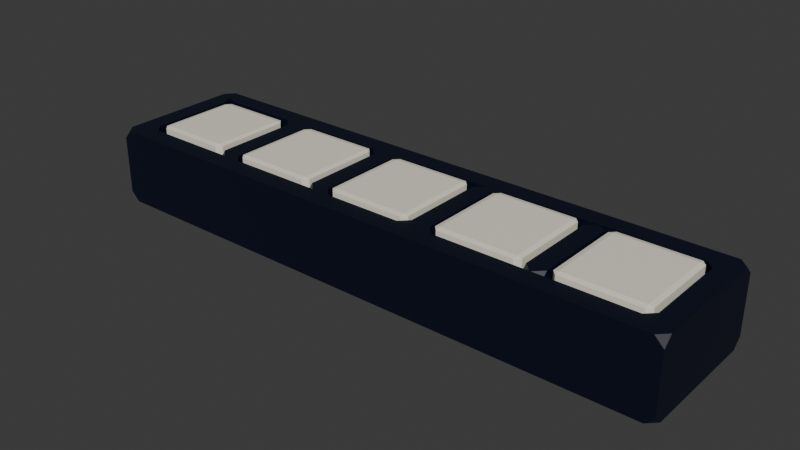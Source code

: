 # Source: Base.blend  (saved by Blender 4.1.23; exported with 4.5.12 LTS)
import bpy
from mathutils import Matrix  # noqa: F401  (used for matrix-valued properties, if any)

bpy.ops.wm.read_factory_settings(use_empty=True)
scene = bpy.context.scene
scene.name = 'Scene'

# ---- materials (node trees are filled in below, after node groups)
mat_base = bpy.data.materials.new('Base')
mat_base.use_transparent_shadow = False
mat_default = bpy.data.materials.new('Default')
mat_default.alpha_threshold = 0.0
mat_default.use_transparent_shadow = False
mat_default.roughness = 0.5
mat_default.line_color = (0.0, 0.0, 0.0, 1.0)

# ---- material node trees
mat_base.use_nodes = True; mat_base.node_tree.nodes.clear()
_N = mat_base.node_tree.nodes; _L = mat_base.node_tree.links
n0 = _N.new('ShaderNodeBsdfPrincipled'); n0.name = 'Principled BSDF'; n0.location = (10, 300)
n0.inputs[0].default_value = (0.0, 0.002731, 0.01521, 1.0)
n1 = _N.new('ShaderNodeOutputMaterial'); n1.name = 'Material Output'; n1.location = (300, 300)
_L.new(n0.outputs[0], n1.inputs[0])
n1.is_active_output = True
mat_default.use_nodes = True; mat_default.node_tree.nodes.clear()
_N = mat_default.node_tree.nodes; _L = mat_default.node_tree.links
n0 = _N.new('ShaderNodeOutputMaterial'); n0.name = 'Material Output'; n0.location = (300, 300)
n1 = _N.new('ShaderNodeBsdfPrincipled'); n1.name = 'Principled BSDF'; n1.location = (10, 300)
n1.inputs[0].default_value = (0.8631, 0.8388, 0.6796, 1.0)
n1.inputs[3].default_value = 1.45
_L.new(n1.outputs[0], n0.inputs[0])
n0.is_active_output = True

# ---- world
world_world = bpy.data.worlds.new('World'); scene.world = world_world
world_world.use_nodes = True; world_world.node_tree.nodes.clear()
_N = world_world.node_tree.nodes; _L = world_world.node_tree.links
n0 = _N.new('ShaderNodeOutputWorld'); n0.name = 'World Output'; n0.location = (300, 300)
n1 = _N.new('ShaderNodeBackground'); n1.name = 'Background'; n1.location = (10, 300)
n1.inputs[0].default_value = (0.05088, 0.05088, 0.05088, 1.0)
_L.new(n1.outputs[0], n0.inputs[0])
n0.is_active_output = True
world_world.color = (0.05088, 0.05088, 0.05088)
world_world.use_sun_shadow = False
world_world.sun_shadow_jitter_overblur = 0.0

# ---- meshes
me_cube = bpy.data.meshes.new('Cube')
me_cube.from_pydata([(0.97, 0.2366, 0.1287), (1.0, 0.2066, 0.1287), (1.0, 0.2366, 0.09871), (-0.6117, 0.172, 0.09572), (-0.6417, 0.172, 0.06572), (-0.6117, 0.142, 0.06572), (1.0, 0.2066, -0.1287), (0.97, 0.2366, -0.1287), (1.0, 0.2366, -0.09871), (0.97, -0.2366, 0.1287), (1.0, -0.2366, 0.09871), (1.0, -0.2066, 0.1287), (-0.6117, -0.142, 0.06572), (-0.6417, -0.172, 0.06572), (-0.6117, -0.172, 0.09572), (1.0, -0.2366, -0.09871), (0.97, -0.2366, -0.1287), (1.0, -0.2066, -0.1287), (-0.97, 0.2366, 0.1287), (-1.0, 0.2366, 0.09871), (-1.0, 0.2066, 0.1287), (-0.9785, 0.2157, 0.1287), (-0.9335, 0.172, 0.09572), (-0.9335, 0.142, 0.06572), (-0.9035, 0.172, 0.06572), (-1.0, 0.2366, -0.09871), (-0.97, 0.2366, -0.1287), (-1.0, 0.2066, -0.1287), (-0.97, -0.2366, 0.1287), (-0.9785, -0.2157, 0.1287), (-1.0, -0.2066, 0.1287), (-1.0, -0.2366, 0.09871), (-0.9035, -0.172, 0.06572), (-0.9335, -0.142, 0.06572), (-0.9335, -0.172, 0.09572), (-1.0, -0.2366, -0.09871), (-1.0, -0.2066, -0.1287), (-0.97, -0.2366, -0.1287), (-0.2254, 0.172, 0.09572), (-0.2554, 0.172, 0.06572), (-0.2254, 0.142, 0.06572), (-0.2254, -0.142, 0.06572), (-0.2554, -0.172, 0.06572), (-0.2254, -0.172, 0.09572), (-0.5173, 0.172, 0.06572), (-0.5473, 0.172, 0.09572), (-0.5473, 0.142, 0.06572), (-0.5473, -0.142, 0.06572), (-0.5473, -0.172, 0.09572), (-0.5173, -0.172, 0.06572), (0.1608, 0.172, 0.09572), (0.1308, 0.172, 0.06572), (0.1608, 0.142, 0.06572), (0.1608, -0.142, 0.06572), (0.1308, -0.172, 0.06572), (0.1608, -0.172, 0.09572), (-0.1311, 0.172, 0.06572), (-0.1611, 0.172, 0.09572), (-0.1611, 0.142, 0.06572), (-0.1611, -0.142, 0.06572), (-0.1611, -0.172, 0.09572), (-0.1311, -0.172, 0.06572), (0.547, 0.172, 0.09572), (0.517, 0.172, 0.06572), (0.547, 0.142, 0.06572), (0.547, -0.142, 0.06572), (0.517, -0.172, 0.06572), (0.547, -0.172, 0.09572), (0.2551, 0.172, 0.06572), (0.2251, 0.172, 0.09572), (0.2251, 0.142, 0.06572), (0.2251, -0.142, 0.06572), (0.2251, -0.172, 0.09572), (0.2551, -0.172, 0.06572), (0.9332, 0.172, 0.09572), (0.9032, 0.172, 0.06572), (0.9332, 0.142, 0.06572), (0.9332, -0.142, 0.06572), (0.9032, -0.172, 0.06572), (0.9332, -0.172, 0.09572), (0.6413, 0.172, 0.06572), (0.6113, 0.172, 0.09572), (0.6113, 0.142, 0.06572), (0.6413, -0.172, 0.06572), (0.6113, -0.142, 0.06572), (0.6113, -0.172, 0.09572), (-0.955, -0.1929, 0.1287), (-0.9035, -0.172, 0.1287), (-0.9335, -0.172, 0.09871), (-0.9335, -0.142, 0.1287), (-0.9335, 0.142, 0.1287), (-0.9335, 0.172, 0.09871), (-0.9035, 0.172, 0.1287), (-0.955, 0.1929, 0.1287), (-0.5473, 0.172, 0.09871), (-0.5173, 0.172, 0.1287), (-0.5773, 0.172, 0.1287), (-0.5473, 0.142, 0.1287), (-0.6117, 0.172, 0.09871), (-0.6117, 0.142, 0.1287), (-0.5817, 0.172, 0.1287), (-0.6417, 0.172, 0.1287), (-0.1611, 0.172, 0.09871), (-0.1311, 0.172, 0.1287), (-0.1911, 0.172, 0.1287), (-0.1611, 0.142, 0.1287), (-0.2254, 0.172, 0.09871), (-0.2254, 0.142, 0.1287), (-0.1954, 0.172, 0.1287), (-0.2554, 0.172, 0.1287), (0.2251, 0.172, 0.09871), (0.2551, 0.172, 0.1287), (0.1951, 0.172, 0.1287), (0.2251, 0.142, 0.1287), (0.6413, 0.172, 0.1287), (0.5813, 0.172, 0.1287), (0.6113, 0.142, 0.1287), (0.6113, 0.172, 0.09871), (0.517, 0.172, 0.1287), (0.547, 0.172, 0.09871), (0.547, 0.142, 0.1287), (0.577, 0.172, 0.1287), (0.1308, 0.172, 0.1287), (0.1608, 0.172, 0.09871), (0.1608, 0.142, 0.1287), (0.1908, 0.172, 0.1287), (-0.6417, -0.172, 0.1287), (-0.5817, -0.172, 0.1287), (-0.6117, -0.142, 0.1287), (-0.6117, -0.172, 0.09871), (-0.5773, -0.172, 0.1287), (-0.5173, -0.172, 0.1287), (-0.5473, -0.172, 0.09871), (-0.5473, -0.142, 0.1287), (-0.2254, -0.142, 0.1287), (-0.2254, -0.172, 0.09871), (-0.2554, -0.172, 0.1287), (-0.1954, -0.172, 0.1287), (0.1608, -0.172, 0.09871), (0.1308, -0.172, 0.1287), (0.1908, -0.172, 0.1287), (0.1608, -0.142, 0.1287), (-0.1911, -0.172, 0.1287), (-0.1311, -0.172, 0.1287), (-0.1611, -0.172, 0.09871), (-0.1611, -0.142, 0.1287), (0.6113, -0.142, 0.1287), (0.5813, -0.172, 0.1287), (0.6413, -0.172, 0.1287), (0.6113, -0.172, 0.09871), (0.547, -0.142, 0.1287), (0.547, -0.172, 0.09871), (0.517, -0.172, 0.1287), (0.577, -0.172, 0.1287), (0.9032, -0.172, 0.1287), (0.9332, -0.142, 0.1287), (0.9332, -0.172, 0.09871), (0.9332, 0.172, 0.09871), (0.9332, 0.142, 0.1287), (0.9032, 0.172, 0.1287), (0.2251, -0.172, 0.09871), (0.2251, -0.142, 0.1287), (0.1951, -0.172, 0.1287), (0.2551, -0.172, 0.1287)], [], [(3, 5, 12, 14, 129, 128, 99, 98), (89, 88, 34, 33, 23, 22, 91, 90), (134, 137, 142, 145, 105, 104, 108, 107), (116, 115, 121, 120, 150, 153, 147, 146), (141, 140, 162, 161, 113, 112, 125, 124), (14, 13, 32, 34, 88, 87, 126, 129), (21, 20, 30, 29, 86, 89, 90, 93), (16, 15, 10, 9, 28, 31, 35, 37), (87, 86, 29, 28, 9, 11, 1, 0, 18, 21, 93, 92, 101, 100, 96, 95, 109, 108, 104, 103, 122, 125, 112, 111, 118, 121, 115, 114, 159, 158, 155, 154, 148, 147, 153, 152, 163, 162, 140, 139, 143, 142, 137, 136, 131, 130, 127, 126), (6, 8, 2, 1, 11, 10, 15, 17), (36, 35, 31, 30, 20, 19, 25, 27), (38, 40, 41, 43, 135, 134, 107, 106), (92, 91, 22, 24, 4, 3, 98, 101), (24, 23, 33, 32, 13, 12, 5, 4), (27, 26, 7, 6, 17, 16, 37, 36), (133, 132, 48, 47, 46, 45, 94, 97), (50, 52, 53, 55, 138, 141, 124, 123), (95, 94, 45, 44, 39, 38, 106, 109), (44, 46, 47, 49, 42, 41, 40, 39), (43, 42, 49, 48, 132, 131, 136, 135), (145, 144, 60, 59, 58, 57, 102, 105), (62, 64, 65, 67, 151, 150, 120, 119), (103, 102, 57, 56, 51, 50, 123, 122), (56, 58, 59, 61, 54, 53, 52, 51), (55, 54, 61, 60, 144, 143, 139, 138), (161, 160, 72, 71, 70, 69, 110, 113), (74, 76, 77, 79, 156, 155, 158, 157), (111, 110, 69, 68, 63, 62, 119, 118), (68, 70, 71, 73, 66, 65, 64, 63), (67, 66, 73, 72, 160, 163, 152, 151), (146, 149, 85, 84, 82, 81, 117, 116), (128, 127, 130, 133, 97, 96, 100, 99), (114, 117, 81, 80, 75, 74, 157, 159), (80, 82, 84, 83, 78, 77, 76, 75), (79, 78, 83, 85, 149, 148, 154, 156), (0, 1, 2), (3, 4, 5), (6, 7, 8), (9, 10, 11), (12, 13, 14), (15, 16, 17), (18, 19, 20, 21), (22, 23, 24), (25, 26, 27), (28, 29, 30, 31), (32, 33, 34), (35, 36, 37), (38, 39, 40), (41, 42, 43), (44, 45, 46), (47, 48, 49), (50, 51, 52), (53, 54, 55), (56, 57, 58), (59, 60, 61), (62, 63, 64), (65, 66, 67), (68, 69, 70), (71, 72, 73), (74, 75, 76), (77, 78, 79), (80, 81, 82), (83, 84, 85), (86, 87, 88, 89), (90, 91, 92, 93), (94, 95, 96, 97), (98, 99, 100, 101), (102, 103, 104, 105), (106, 107, 108, 109), (110, 111, 112, 113), (114, 115, 116, 117), (118, 119, 120, 121), (122, 123, 124, 125), (126, 127, 128, 129), (130, 131, 132, 133), (134, 135, 136, 137), (138, 139, 140, 141), (142, 143, 144, 145), (146, 147, 148, 149), (150, 151, 152, 153), (154, 155, 156), (157, 158, 159), (160, 161, 162, 163), (26, 25, 19, 18, 0, 2, 8, 7)])
_uv = me_cube.uv_layers.new(name='UVMap')
_uv.uv.foreach_set('vector', [0.4738, 0.5, 0.375, 0.5218, 0.375, 0.7282, 0.4738, 0.75, 0.4837, 0.75, 0.5825, 0.7282, 0.5825, 0.5218, 0.4837, 0.5, 0.5825, 0.0218, 0.4837, 0.0, 0.4738, 0.0, 0.375, 0.0218, 0.375, 0.2282, 0.4738, 0.25, 0.4837, 0.25, 0.5825, 0.2282, 0.7782, 0.7, 0.7744, 0.7159, 0.7739, 0.7159, 0.7701, 0.7, 0.7701, 0.55, 0.7739, 0.5341, 0.7744, 0.5341, 0.7782, 0.55, 0.6736, 0.55, 0.6773, 0.5341, 0.6779, 0.5341, 0.6816, 0.55, 0.6816, 0.7, 0.6779, 0.7159, 0.6773, 0.7159, 0.6736, 0.7, 0.7299, 0.7, 0.7262, 0.7159, 0.7256, 0.7159, 0.7219, 0.7, 0.7219, 0.55, 0.7256, 0.5341, 0.7262, 0.5341, 0.7299, 0.55, 0.4738, 0.75, 0.375, 0.7733, 0.375, 0.9767, 0.4738, 1.0, 0.4837, 1.0, 0.5825, 0.9767, 0.5825, 0.7733, 0.4837, 0.75, 0.8723, 0.511, 0.875, 0.5158, 0.875, 0.7342, 0.8723, 0.739, 0.8694, 0.7269, 0.8667, 0.7, 0.8667, 0.55, 0.8694, 0.5231, 0.375, 0.7537, 0.4041, 0.75, 0.5959, 0.75, 0.625, 0.7537, 0.625, 0.9963, 0.5959, 1.0, 0.4041, 1.0, 0.375, 0.9963, 0.8629, 0.7159, 0.8694, 0.7269, 0.8723, 0.739, 0.8712, 0.75, 0.6288, 0.75, 0.625, 0.7342, 0.625, 0.5158, 0.6288, 0.5, 0.8712, 0.5, 0.8723, 0.511, 0.8694, 0.5231, 0.8629, 0.5341, 0.8302, 0.5341, 0.8227, 0.5341, 0.8222, 0.5341, 0.8147, 0.5341, 0.7819, 0.5341, 0.7744, 0.5341, 0.7739, 0.5341, 0.7664, 0.5341, 0.7337, 0.5341, 0.7262, 0.5341, 0.7256, 0.5341, 0.7181, 0.5341, 0.6854, 0.5341, 0.6779, 0.5341, 0.6773, 0.5341, 0.6698, 0.5341, 0.6371, 0.5341, 0.6334, 0.55, 0.6334, 0.7, 0.6371, 0.7159, 0.6698, 0.7159, 0.6773, 0.7159, 0.6779, 0.7159, 0.6854, 0.7159, 0.7181, 0.7159, 0.7256, 0.7159, 0.7262, 0.7159, 0.7337, 0.7159, 0.7664, 0.7159, 0.7739, 0.7159, 0.7744, 0.7159, 0.7819, 0.7159, 0.8147, 0.7159, 0.8222, 0.7159, 0.8227, 0.7159, 0.8302, 0.7159, 0.375, 0.5158, 0.4041, 0.5, 0.5959, 0.5, 0.625, 0.5158, 0.625, 0.7342, 0.5959, 0.75, 0.4041, 0.75, 0.375, 0.7342, 0.375, 0.01585, 0.4041, 0.0, 0.5959, 0.0, 0.625, 0.01585, 0.625, 0.2342, 0.5959, 0.25, 0.4041, 0.25, 0.375, 0.2342, 0.4738, 0.5, 0.375, 0.5218, 0.375, 0.7282, 0.4738, 0.75, 0.4837, 0.75, 0.5825, 0.7282, 0.5825, 0.5218, 0.4837, 0.5, 0.5825, 0.2733, 0.4837, 0.25, 0.4738, 0.25, 0.375, 0.2733, 0.375, 0.4767, 0.4738, 0.5, 0.4837, 0.5, 0.5825, 0.4767, 0.1483, 0.5, 0.125, 0.5218, 0.125, 0.7282, 0.1483, 0.75, 0.3517, 0.75, 0.375, 0.7282, 0.375, 0.5218, 0.3517, 0.5, 0.125, 0.5158, 0.1287, 0.5, 0.3712, 0.5, 0.375, 0.5158, 0.375, 0.7342, 0.3712, 0.75, 0.1287, 0.75, 0.125, 0.7342, 0.5825, 0.0218, 0.4837, 0.0, 0.4738, 0.0, 0.375, 0.0218, 0.375, 0.2282, 0.4738, 0.25, 0.4837, 0.25, 0.5825, 0.2282, 0.4738, 0.5, 0.375, 0.5218, 0.375, 0.7282, 0.4738, 0.75, 0.4837, 0.75, 0.5825, 0.7282, 0.5825, 0.5218, 0.4837, 0.5, 0.5825, 0.2733, 0.4837, 0.25, 0.4738, 0.25, 0.375, 0.2733, 0.375, 0.4767, 0.4738, 0.5, 0.4837, 0.5, 0.5825, 0.4767, 0.1483, 0.5, 0.125, 0.5218, 0.125, 0.7282, 0.1483, 0.75, 0.3517, 0.75, 0.375, 0.7282, 0.375, 0.5218, 0.3517, 0.5, 0.4738, 0.75, 0.375, 0.7733, 0.375, 0.9767, 0.4738, 1.0, 0.4837, 1.0, 0.5825, 0.9767, 0.5825, 0.7733, 0.4837, 0.75, 0.5825, 0.0218, 0.4837, 0.0, 0.4738, 0.0, 0.375, 0.0218, 0.375, 0.2282, 0.4738, 0.25, 0.4837, 0.25, 0.5825, 0.2282, 0.4738, 0.5, 0.375, 0.5218, 0.375, 0.7282, 0.4738, 0.75, 0.4837, 0.75, 0.5825, 0.7282, 0.5825, 0.5218, 0.4837, 0.5, 0.5825, 0.2733, 0.4837, 0.25, 0.4738, 0.25, 0.375, 0.2733, 0.375, 0.4767, 0.4738, 0.5, 0.4837, 0.5, 0.5825, 0.4767, 0.1483, 0.5, 0.125, 0.5218, 0.125, 0.7282, 0.1483, 0.75, 0.3517, 0.75, 0.375, 0.7282, 0.375, 0.5218, 0.3517, 0.5, 0.4738, 0.75, 0.375, 0.7733, 0.375, 0.9767, 0.4738, 1.0, 0.4837, 1.0, 0.5825, 0.9767, 0.5825, 0.7733, 0.4837, 0.75, 0.5825, 0.0218, 0.4837, 0.0, 0.4738, 0.0, 0.375, 0.0218, 0.375, 0.2282, 0.4738, 0.25, 0.4837, 0.25, 0.5825, 0.2282, 0.4738, 0.5, 0.375, 0.5218, 0.375, 0.7282, 0.4738, 0.75, 0.4837, 0.75, 0.5825, 0.7282, 0.5825, 0.5218, 0.4837, 0.5, 0.5825, 0.2733, 0.4837, 0.25, 0.4738, 0.25, 0.375, 0.2733, 0.375, 0.4767, 0.4738, 0.5, 0.4837, 0.5, 0.5825, 0.4767, 0.1483, 0.5, 0.125, 0.5218, 0.125, 0.7282, 0.1483, 0.75, 0.3517, 0.75, 0.375, 0.7282, 0.375, 0.5218, 0.3517, 0.5, 0.4738, 0.75, 0.375, 0.7733, 0.375, 0.9767, 0.4738, 1.0, 0.4837, 1.0, 0.5825, 0.9767, 0.5825, 0.7733, 0.4837, 0.75, 0.5825, 0.0218, 0.4837, 0.0, 0.4738, 0.0, 0.375, 0.0218, 0.375, 0.2282, 0.4738, 0.25, 0.4837, 0.25, 0.5825, 0.2282, 0.8265, 0.7, 0.8227, 0.7159, 0.8222, 0.7159, 0.8184, 0.7, 0.8184, 0.55, 0.8222, 0.5341, 0.8227, 0.5341, 0.8265, 0.55, 0.5825, 0.2733, 0.4837, 0.25, 0.4738, 0.25, 0.375, 0.2733, 0.375, 0.4767, 0.4738, 0.5, 0.4837, 0.5, 0.5825, 0.4767, 0.1483, 0.5, 0.125, 0.5218, 0.125, 0.7282, 0.1483, 0.75, 0.3517, 0.75, 0.375, 0.7282, 0.375, 0.5218, 0.3517, 0.5, 0.4738, 0.75, 0.375, 0.7733, 0.375, 0.9767, 0.4738, 1.0, 0.4837, 1.0, 0.5825, 0.9767, 0.5825, 0.7733, 0.4837, 0.75, 0.625, 0.4963, 0.625, 0.5158, 0.5959, 0.5, 0.4738, 0.5, 0.375, 0.4767, 0.375, 0.5218, 0.375, 0.5158, 0.3712, 0.5, 0.4041, 0.5, 0.6288, 0.75, 0.5959, 0.75, 0.625, 0.7342, 0.375, 0.7282, 0.3517, 0.75, 0.4738, 0.75, 0.4041, 0.75, 0.375, 0.7537, 0.375, 0.7342, 0.8712, 0.5, 0.5959, 0.25, 0.625, 0.2342, 0.8723, 0.511, 0.4738, 0.25, 0.375, 0.2282, 0.1483, 0.5, 0.4041, 0.25, 0.375, 0.2537, 0.125, 0.5158, 0.625, 0.9963, 0.8723, 0.739, 0.875, 0.7342, 0.5959, 0.0, 0.375, 0.9767, 0.125, 0.7282, 0.4738, 0.0, 0.4041, 1.0, 0.375, 0.01585, 0.1287, 0.75, 0.4738, 0.5, 0.375, 0.4767, 0.375, 0.5218, 0.375, 0.7282, 0.3517, 0.75, 0.4738, 0.75, 0.1483, 0.5, 0.4738, 0.25, 0.375, 0.2282, 0.125, 0.7282, 0.4738, 0.0, 0.375, 0.9767, 0.4738, 0.5, 0.375, 0.4767, 0.375, 0.5218, 0.375, 0.7282, 0.3517, 0.75, 0.4738, 0.75, 0.1483, 0.5, 0.4738, 0.25, 0.375, 0.2282, 0.125, 0.7282, 0.4738, 0.0, 0.375, 0.9767, 0.4738, 0.5, 0.375, 0.4767, 0.375, 0.5218, 0.375, 0.7282, 0.3517, 0.75, 0.4738, 0.75, 0.1483, 0.5, 0.4738, 0.25, 0.375, 0.2282, 0.125, 0.7282, 0.4738, 0.0, 0.375, 0.9767, 0.4738, 0.5, 0.375, 0.4767, 0.375, 0.5218, 0.375, 0.7282, 0.3517, 0.75, 0.4738, 0.75, 0.1483, 0.5, 0.4738, 0.25, 0.375, 0.2282, 0.375, 0.9767, 0.125, 0.7282, 0.4738, 0.0, 0.8694, 0.7269, 0.8629, 0.7159, 0.4837, 1.0, 0.5825, 0.0218, 0.8667, 0.55, 0.4837, 0.25, 0.5825, 0.2733, 0.8694, 0.5231, 0.4837, 0.25, 0.5825, 0.2733, 0.8222, 0.5341, 0.8184, 0.55, 0.4837, 0.5, 0.5825, 0.5218, 0.8227, 0.5341, 0.8302, 0.5341, 0.4837, 0.25, 0.5825, 0.2733, 0.7739, 0.5341, 0.7701, 0.55, 0.4837, 0.5, 0.5825, 0.5218, 0.7744, 0.5341, 0.7819, 0.5341, 0.4837, 0.25, 0.5825, 0.2733, 0.7256, 0.5341, 0.7219, 0.55, 0.5825, 0.2733, 0.6773, 0.5341, 0.6736, 0.55, 0.4837, 0.25, 0.6854, 0.5341, 0.4837, 0.5, 0.5825, 0.5218, 0.6779, 0.5341, 0.7337, 0.5341, 0.4837, 0.5, 0.5825, 0.5218, 0.7262, 0.5341, 0.5825, 0.7733, 0.8227, 0.7159, 0.8265, 0.7, 0.4837, 0.75, 0.8222, 0.7159, 0.8147, 0.7159, 0.4837, 1.0, 0.5825, 0.0218, 0.7782, 0.7, 0.4837, 0.75, 0.5825, 0.7733, 0.7744, 0.7159, 0.4837, 0.75, 0.5825, 0.7733, 0.7262, 0.7159, 0.7299, 0.7, 0.7739, 0.7159, 0.7664, 0.7159, 0.4837, 1.0, 0.5825, 0.0218, 0.5825, 0.0218, 0.6773, 0.7159, 0.6698, 0.7159, 0.4837, 1.0, 0.6816, 0.7, 0.4837, 0.75, 0.5825, 0.7733, 0.6779, 0.7159, 0.5825, 0.7733, 0.6334, 0.7, 0.4837, 0.75, 0.4837, 0.5, 0.5825, 0.5218, 0.6371, 0.5341, 0.4837, 1.0, 0.5825, 0.0218, 0.7256, 0.7159, 0.7181, 0.7159, 0.375, 0.2537, 0.4041, 0.25, 0.5959, 0.25, 0.625, 0.2537, 0.625, 0.4963, 0.5959, 0.5, 0.4041, 0.5, 0.375, 0.4963])
me_cube.materials.append(mat_base)
me_cube.use_mirror_vertex_groups = False
me_cube.update()
me_cube_001 = bpy.data.meshes.new('Cube.001')
me_cube_001.from_pydata([(-4.044, 0.8558, 0.7558), (-4.044, 0.7558, 0.8558), (-3.944, 0.7558, 0.7558), (-4.044, 0.7558, -0.8558), (-4.044, 0.8558, -0.7558), (-3.944, 0.7558, -0.7558), (-3.944, -0.7558, 0.7558), (-4.044, -0.7558, 0.8558), (-4.044, -0.8558, 0.7558), (-3.944, -0.7558, -0.7558), (-4.044, -0.8558, -0.7558), (-4.044, -0.7558, -0.8558), (-5.556, 0.8558, 0.7558), (-5.656, 0.7558, 0.7558), (-5.556, 0.7558, 0.8558), (-5.656, 0.7558, -0.7558), (-5.556, 0.8558, -0.7558), (-5.556, 0.7558, -0.8558), (-5.656, -0.7558, 0.7558), (-5.556, -0.8558, 0.7558), (-5.556, -0.7558, 0.8558), (-5.556, -0.7558, -0.8558), (-5.556, -0.8558, -0.7558), (-5.656, -0.7558, -0.7558)], [], [(17, 3, 11, 21), (23, 18, 13, 15), (10, 8, 19, 22), (1, 14, 20, 7), (5, 2, 6, 9), (0, 1, 2), (3, 4, 5), (6, 7, 8), (9, 10, 11), (12, 13, 14), (15, 16, 17), (18, 19, 20), (21, 22, 23), (17, 21, 23, 15), (3, 17, 16, 4), (2, 5, 4, 0), (22, 19, 18, 23), (8, 10, 9, 6), (12, 16, 15, 13), (7, 20, 19, 8), (1, 7, 6, 2), (21, 11, 10, 22), (20, 14, 13, 18), (14, 1, 0, 12), (11, 3, 5, 9), (16, 12, 0, 4)])
_uv = me_cube_001.uv_layers.new(name='UVMap')
_uv.uv.foreach_set('vector', [0.1396, 0.5146, 0.3604, 0.5146, 0.3604, 0.7354, 0.1396, 0.7354, 0.3896, 0.01461, 0.6104, 0.01461, 0.6104, 0.2354, 0.3896, 0.2354, 0.3896, 0.7646, 0.6104, 0.7646, 0.6104, 0.9854, 0.3896, 0.9854, 0.6396, 0.5146, 0.8604, 0.5146, 0.8604, 0.7354, 0.6396, 0.7354, 0.3896, 0.5146, 0.6104, 0.5146, 0.6104, 0.7354, 0.3896, 0.7354, 0.6104, 0.4854, 0.625, 0.4854, 0.6104, 0.5, 0.3604, 0.5146, 0.3604, 0.5, 0.375, 0.5146, 0.6104, 0.75, 0.625, 0.7646, 0.6104, 0.7646, 0.375, 0.7354, 0.3604, 0.75, 0.3604, 0.7354, 0.6104, 0.25, 0.6104, 0.2354, 0.625, 0.2354, 0.125, 0.5146, 0.1396, 0.5, 0.1396, 0.5146, 0.6104, 0.01461, 0.6104, 0.0, 0.625, 0.01461, 0.1396, 0.7354, 0.1396, 0.75, 0.125, 0.7354, 0.1396, 0.5146, 0.1396, 0.7354, 0.125, 0.7354, 0.125, 0.5146, 0.3604, 0.5146, 0.1396, 0.5146, 0.1396, 0.5, 0.3604, 0.5, 0.6104, 0.5146, 0.3896, 0.5146, 0.3896, 0.4854, 0.6104, 0.4854, 0.3896, 0.0, 0.6104, 0.0, 0.6104, 0.01461, 0.3896, 0.01461, 0.6104, 0.7646, 0.3896, 0.7646, 0.3896, 0.7354, 0.6104, 0.7354, 0.6104, 0.2646, 0.3896, 0.2646, 0.3896, 0.2354, 0.6104, 0.2354, 0.625, 0.7646, 0.625, 0.9854, 0.6104, 0.9854, 0.6104, 0.7646, 0.6396, 0.5146, 0.6396, 0.7354, 0.6104, 0.7354, 0.6104, 0.5146, 0.1396, 0.7354, 0.3604, 0.7354, 0.3604, 0.75, 0.1396, 0.75, 0.625, 0.01461, 0.625, 0.2354, 0.6104, 0.2354, 0.6104, 0.01461, 0.625, 0.2646, 0.625, 0.4854, 0.6104, 0.4854, 0.6104, 0.2646, 0.3604, 0.7354, 0.3604, 0.5146, 0.3896, 0.5146, 0.3896, 0.7354, 0.3896, 0.2646, 0.6104, 0.2646, 0.6104, 0.4854, 0.3896, 0.4854])
me_cube_001.materials.append(mat_default)
me_cube_001.use_mirror_vertex_groups = False
me_cube_001.update()
me_cube_002 = bpy.data.meshes.new('Cube.002')
me_cube_002.from_pydata([(5.6, 0.9, 0.8), (5.6, 0.8, 0.9), (5.7, 0.8, 0.8), (5.6, 0.8, -0.9), (5.6, 0.9, -0.8), (5.7, 0.8, -0.8), (5.7, -0.8, 0.8), (5.6, -0.8, 0.9), (5.6, -0.9, 0.8), (5.7, -0.8, -0.8), (5.6, -0.9, -0.8), (5.6, -0.8, -0.9), (4.0, 0.9, 0.8), (3.9, 0.8, 0.8), (4.0, 0.8, 0.9), (3.9, 0.8, -0.8), (4.0, 0.9, -0.8), (4.0, 0.8, -0.9), (3.9, -0.8, 0.8), (4.0, -0.9, 0.8), (4.0, -0.8, 0.9), (4.0, -0.8, -0.9), (4.0, -0.9, -0.8), (3.9, -0.8, -0.8)], [], [(16, 12, 0, 4), (17, 3, 11, 21), (23, 18, 13, 15), (10, 8, 19, 22), (1, 14, 20, 7), (5, 2, 6, 9), (0, 1, 2), (3, 4, 5), (6, 7, 8), (9, 10, 11), (12, 13, 14), (15, 16, 17), (18, 19, 20), (21, 22, 23), (17, 21, 23, 15), (3, 17, 16, 4), (2, 5, 4, 0), (22, 19, 18, 23), (8, 10, 9, 6), (12, 16, 15, 13), (7, 20, 19, 8), (1, 7, 6, 2), (21, 11, 10, 22), (20, 14, 13, 18), (14, 1, 0, 12), (11, 3, 5, 9)])
_uv = me_cube_002.uv_layers.new(name='UVMap')
_uv.uv.foreach_set('vector', [0.3889, 0.2639, 0.6111, 0.2639, 0.6111, 0.4861, 0.3889, 0.4861, 0.1389, 0.5139, 0.3611, 0.5139, 0.3611, 0.7361, 0.1389, 0.7361, 0.3889, 0.01389, 0.6111, 0.01389, 0.6111, 0.2361, 0.3889, 0.2361, 0.3889, 0.7639, 0.6111, 0.7639, 0.6111, 0.9861, 0.3889, 0.9861, 0.6389, 0.5139, 0.8611, 0.5139, 0.8611, 0.7361, 0.6389, 0.7361, 0.3889, 0.5139, 0.6111, 0.5139, 0.6111, 0.7361, 0.3889, 0.7361, 0.6111, 0.4861, 0.625, 0.4861, 0.6111, 0.5, 0.3611, 0.5139, 0.3611, 0.5, 0.375, 0.5139, 0.6111, 0.75, 0.625, 0.7639, 0.6111, 0.7639, 0.375, 0.7361, 0.3611, 0.75, 0.3611, 0.7361, 0.6111, 0.25, 0.6111, 0.2361, 0.625, 0.2361, 0.125, 0.5139, 0.1389, 0.5, 0.1389, 0.5139, 0.6111, 0.01389, 0.6111, 0.0, 0.625, 0.01389, 0.1389, 0.7361, 0.1389, 0.75, 0.125, 0.7361, 0.1389, 0.5139, 0.1389, 0.7361, 0.125, 0.7361, 0.125, 0.5139, 0.3611, 0.5139, 0.1389, 0.5139, 0.1389, 0.5, 0.3611, 0.5, 0.6111, 0.5139, 0.3889, 0.5139, 0.3889, 0.4861, 0.6111, 0.4861, 0.3889, 0.0, 0.6111, 0.0, 0.6111, 0.01389, 0.3889, 0.01389, 0.6111, 0.7639, 0.3889, 0.7639, 0.3889, 0.7361, 0.6111, 0.7361, 0.6111, 0.2639, 0.3889, 0.2639, 0.3889, 0.2361, 0.6111, 0.2361, 0.625, 0.7639, 0.625, 0.9861, 0.6111, 0.9861, 0.6111, 0.7639, 0.6389, 0.5139, 0.6389, 0.7361, 0.6111, 0.7361, 0.6111, 0.5139, 0.1389, 0.7361, 0.3611, 0.7361, 0.3611, 0.75, 0.1389, 0.75, 0.625, 0.01389, 0.625, 0.2361, 0.6111, 0.2361, 0.6111, 0.01389, 0.625, 0.2639, 0.625, 0.4861, 0.6111, 0.4861, 0.6111, 0.2639, 0.3611, 0.7361, 0.3611, 0.5139, 0.3889, 0.5139, 0.3889, 0.7361])
me_cube_002.materials.append(mat_default)
me_cube_002.use_mirror_vertex_groups = False
me_cube_002.update()
me_cube_003 = bpy.data.meshes.new('Cube.003')
me_cube_003.from_pydata([(3.2, 0.9, 0.8), (3.2, 0.8, 0.9), (3.3, 0.8, 0.8), (3.2, 0.8, -0.9), (3.2, 0.9, -0.8), (3.3, 0.8, -0.8), (3.3, -0.8, 0.8), (3.2, -0.8, 0.9), (3.2, -0.9, 0.8), (3.3, -0.8, -0.8), (3.2, -0.9, -0.8), (3.2, -0.8, -0.9), (1.6, 0.9, 0.8), (1.5, 0.8, 0.8), (1.6, 0.8, 0.9), (1.5, 0.8, -0.8), (1.6, 0.9, -0.8), (1.6, 0.8, -0.9), (1.5, -0.8, 0.8), (1.6, -0.9, 0.8), (1.6, -0.8, 0.9), (1.6, -0.8, -0.9), (1.6, -0.9, -0.8), (1.5, -0.8, -0.8)], [], [(16, 12, 0, 4), (17, 3, 11, 21), (23, 18, 13, 15), (10, 8, 19, 22), (1, 14, 20, 7), (5, 2, 6, 9), (0, 1, 2), (3, 4, 5), (6, 7, 8), (9, 10, 11), (12, 13, 14), (15, 16, 17), (18, 19, 20), (21, 22, 23), (17, 21, 23, 15), (3, 17, 16, 4), (2, 5, 4, 0), (22, 19, 18, 23), (8, 10, 9, 6), (12, 16, 15, 13), (7, 20, 19, 8), (1, 7, 6, 2), (21, 11, 10, 22), (20, 14, 13, 18), (14, 1, 0, 12), (11, 3, 5, 9)])
_uv = me_cube_003.uv_layers.new(name='UVMap')
_uv.uv.foreach_set('vector', [0.3889, 0.2639, 0.6111, 0.2639, 0.6111, 0.4861, 0.3889, 0.4861, 0.1389, 0.5139, 0.3611, 0.5139, 0.3611, 0.7361, 0.1389, 0.7361, 0.3889, 0.01389, 0.6111, 0.01389, 0.6111, 0.2361, 0.3889, 0.2361, 0.3889, 0.7639, 0.6111, 0.7639, 0.6111, 0.9861, 0.3889, 0.9861, 0.6389, 0.5139, 0.8611, 0.5139, 0.8611, 0.7361, 0.6389, 0.7361, 0.3889, 0.5139, 0.6111, 0.5139, 0.6111, 0.7361, 0.3889, 0.7361, 0.6111, 0.4861, 0.625, 0.4861, 0.6111, 0.5, 0.3611, 0.5139, 0.3611, 0.5, 0.375, 0.5139, 0.6111, 0.75, 0.625, 0.7639, 0.6111, 0.7639, 0.375, 0.7361, 0.3611, 0.75, 0.3611, 0.7361, 0.6111, 0.25, 0.6111, 0.2361, 0.625, 0.2361, 0.125, 0.5139, 0.1389, 0.5, 0.1389, 0.5139, 0.6111, 0.01389, 0.6111, 0.0, 0.625, 0.01389, 0.1389, 0.7361, 0.1389, 0.75, 0.125, 0.7361, 0.1389, 0.5139, 0.1389, 0.7361, 0.125, 0.7361, 0.125, 0.5139, 0.3611, 0.5139, 0.1389, 0.5139, 0.1389, 0.5, 0.3611, 0.5, 0.6111, 0.5139, 0.3889, 0.5139, 0.3889, 0.4861, 0.6111, 0.4861, 0.3889, 0.0, 0.6111, 0.0, 0.6111, 0.01389, 0.3889, 0.01389, 0.6111, 0.7639, 0.3889, 0.7639, 0.3889, 0.7361, 0.6111, 0.7361, 0.6111, 0.2639, 0.3889, 0.2639, 0.3889, 0.2361, 0.6111, 0.2361, 0.625, 0.7639, 0.625, 0.9861, 0.6111, 0.9861, 0.6111, 0.7639, 0.6389, 0.5139, 0.6389, 0.7361, 0.6111, 0.7361, 0.6111, 0.5139, 0.1389, 0.7361, 0.3611, 0.7361, 0.3611, 0.75, 0.1389, 0.75, 0.625, 0.01389, 0.625, 0.2361, 0.6111, 0.2361, 0.6111, 0.01389, 0.625, 0.2639, 0.625, 0.4861, 0.6111, 0.4861, 0.6111, 0.2639, 0.3611, 0.7361, 0.3611, 0.5139, 0.3889, 0.5139, 0.3889, 0.7361])
me_cube_003.materials.append(mat_default)
me_cube_003.use_mirror_vertex_groups = False
me_cube_003.update()
me_cube_004 = bpy.data.meshes.new('Cube.004')
me_cube_004.from_pydata([(0.8, 0.9, 0.8), (0.8, 0.8, 0.9), (0.9, 0.8, 0.8), (0.8, 0.8, -0.9), (0.8, 0.9, -0.8), (0.9, 0.8, -0.8), (0.9, -0.8, 0.8), (0.8, -0.8, 0.9), (0.8, -0.9, 0.8), (0.9, -0.8, -0.8), (0.8, -0.9, -0.8), (0.8, -0.8, -0.9), (-0.8, 0.9, 0.8), (-0.9, 0.8, 0.8), (-0.8, 0.8, 0.9), (-0.9, 0.8, -0.8), (-0.8, 0.9, -0.8), (-0.8, 0.8, -0.9), (-0.9, -0.8, 0.8), (-0.8, -0.9, 0.8), (-0.8, -0.8, 0.9), (-0.8, -0.8, -0.9), (-0.8, -0.9, -0.8), (-0.9, -0.8, -0.8)], [], [(16, 12, 0, 4), (17, 3, 11, 21), (23, 18, 13, 15), (10, 8, 19, 22), (1, 14, 20, 7), (5, 2, 6, 9), (0, 1, 2), (3, 4, 5), (6, 7, 8), (9, 10, 11), (12, 13, 14), (15, 16, 17), (18, 19, 20), (21, 22, 23), (17, 21, 23, 15), (3, 17, 16, 4), (2, 5, 4, 0), (22, 19, 18, 23), (8, 10, 9, 6), (12, 16, 15, 13), (7, 20, 19, 8), (1, 7, 6, 2), (21, 11, 10, 22), (20, 14, 13, 18), (14, 1, 0, 12), (11, 3, 5, 9)])
_uv = me_cube_004.uv_layers.new(name='UVMap')
_uv.uv.foreach_set('vector', [0.3889, 0.2639, 0.6111, 0.2639, 0.6111, 0.4861, 0.3889, 0.4861, 0.1389, 0.5139, 0.3611, 0.5139, 0.3611, 0.7361, 0.1389, 0.7361, 0.3889, 0.01389, 0.6111, 0.01389, 0.6111, 0.2361, 0.3889, 0.2361, 0.3889, 0.7639, 0.6111, 0.7639, 0.6111, 0.9861, 0.3889, 0.9861, 0.6389, 0.5139, 0.8611, 0.5139, 0.8611, 0.7361, 0.6389, 0.7361, 0.3889, 0.5139, 0.6111, 0.5139, 0.6111, 0.7361, 0.3889, 0.7361, 0.6111, 0.4861, 0.625, 0.4861, 0.6111, 0.5, 0.3611, 0.5139, 0.3611, 0.5, 0.375, 0.5139, 0.6111, 0.75, 0.625, 0.7639, 0.6111, 0.7639, 0.375, 0.7361, 0.3611, 0.75, 0.3611, 0.7361, 0.6111, 0.25, 0.6111, 0.2361, 0.625, 0.2361, 0.125, 0.5139, 0.1389, 0.5, 0.1389, 0.5139, 0.6111, 0.01389, 0.6111, 0.0, 0.625, 0.01389, 0.1389, 0.7361, 0.1389, 0.75, 0.125, 0.7361, 0.1389, 0.5139, 0.1389, 0.7361, 0.125, 0.7361, 0.125, 0.5139, 0.3611, 0.5139, 0.1389, 0.5139, 0.1389, 0.5, 0.3611, 0.5, 0.6111, 0.5139, 0.3889, 0.5139, 0.3889, 0.4861, 0.6111, 0.4861, 0.3889, 0.0, 0.6111, 0.0, 0.6111, 0.01389, 0.3889, 0.01389, 0.6111, 0.7639, 0.3889, 0.7639, 0.3889, 0.7361, 0.6111, 0.7361, 0.6111, 0.2639, 0.3889, 0.2639, 0.3889, 0.2361, 0.6111, 0.2361, 0.625, 0.7639, 0.625, 0.9861, 0.6111, 0.9861, 0.6111, 0.7639, 0.6389, 0.5139, 0.6389, 0.7361, 0.6111, 0.7361, 0.6111, 0.5139, 0.1389, 0.7361, 0.3611, 0.7361, 0.3611, 0.75, 0.1389, 0.75, 0.625, 0.01389, 0.625, 0.2361, 0.6111, 0.2361, 0.6111, 0.01389, 0.625, 0.2639, 0.625, 0.4861, 0.6111, 0.4861, 0.6111, 0.2639, 0.3611, 0.7361, 0.3611, 0.5139, 0.3889, 0.5139, 0.3889, 0.7361])
me_cube_004.materials.append(mat_default)
me_cube_004.use_mirror_vertex_groups = False
me_cube_004.update()
me_cube_005 = bpy.data.meshes.new('Cube.005')
me_cube_005.from_pydata([(-1.6, 0.9, 0.8), (-1.6, 0.8, 0.9), (-1.5, 0.8, 0.8), (-1.6, 0.8, -0.9), (-1.6, 0.9, -0.8), (-1.5, 0.8, -0.8), (-1.5, -0.8, 0.8), (-1.6, -0.8, 0.9), (-1.6, -0.9, 0.8), (-1.5, -0.8, -0.8), (-1.6, -0.9, -0.8), (-1.6, -0.8, -0.9), (-3.2, 0.9, 0.8), (-3.3, 0.8, 0.8), (-3.2, 0.8, 0.9), (-3.3, 0.8, -0.8), (-3.2, 0.9, -0.8), (-3.2, 0.8, -0.9), (-3.3, -0.8, 0.8), (-3.2, -0.9, 0.8), (-3.2, -0.8, 0.9), (-3.2, -0.8, -0.9), (-3.2, -0.9, -0.8), (-3.3, -0.8, -0.8)], [], [(16, 12, 0, 4), (17, 3, 11, 21), (23, 18, 13, 15), (10, 8, 19, 22), (1, 14, 20, 7), (5, 2, 6, 9), (0, 1, 2), (3, 4, 5), (6, 7, 8), (9, 10, 11), (12, 13, 14), (15, 16, 17), (18, 19, 20), (21, 22, 23), (17, 21, 23, 15), (3, 17, 16, 4), (2, 5, 4, 0), (22, 19, 18, 23), (8, 10, 9, 6), (12, 16, 15, 13), (7, 20, 19, 8), (1, 7, 6, 2), (21, 11, 10, 22), (20, 14, 13, 18), (14, 1, 0, 12), (11, 3, 5, 9)])
_uv = me_cube_005.uv_layers.new(name='UVMap')
_uv.uv.foreach_set('vector', [0.3889, 0.2639, 0.6111, 0.2639, 0.6111, 0.4861, 0.3889, 0.4861, 0.1389, 0.5139, 0.3611, 0.5139, 0.3611, 0.7361, 0.1389, 0.7361, 0.3889, 0.01389, 0.6111, 0.01389, 0.6111, 0.2361, 0.3889, 0.2361, 0.3889, 0.7639, 0.6111, 0.7639, 0.6111, 0.9861, 0.3889, 0.9861, 0.6389, 0.5139, 0.8611, 0.5139, 0.8611, 0.7361, 0.6389, 0.7361, 0.3889, 0.5139, 0.6111, 0.5139, 0.6111, 0.7361, 0.3889, 0.7361, 0.6111, 0.4861, 0.625, 0.4861, 0.6111, 0.5, 0.3611, 0.5139, 0.3611, 0.5, 0.375, 0.5139, 0.6111, 0.75, 0.625, 0.7639, 0.6111, 0.7639, 0.375, 0.7361, 0.3611, 0.75, 0.3611, 0.7361, 0.6111, 0.25, 0.6111, 0.2361, 0.625, 0.2361, 0.125, 0.5139, 0.1389, 0.5, 0.1389, 0.5139, 0.6111, 0.01389, 0.6111, 0.0, 0.625, 0.01389, 0.1389, 0.7361, 0.1389, 0.75, 0.125, 0.7361, 0.1389, 0.5139, 0.1389, 0.7361, 0.125, 0.7361, 0.125, 0.5139, 0.3611, 0.5139, 0.1389, 0.5139, 0.1389, 0.5, 0.3611, 0.5, 0.6111, 0.5139, 0.3889, 0.5139, 0.3889, 0.4861, 0.6111, 0.4861, 0.3889, 0.0, 0.6111, 0.0, 0.6111, 0.01389, 0.3889, 0.01389, 0.6111, 0.7639, 0.3889, 0.7639, 0.3889, 0.7361, 0.6111, 0.7361, 0.6111, 0.2639, 0.3889, 0.2639, 0.3889, 0.2361, 0.6111, 0.2361, 0.625, 0.7639, 0.625, 0.9861, 0.6111, 0.9861, 0.6111, 0.7639, 0.6389, 0.5139, 0.6389, 0.7361, 0.6111, 0.7361, 0.6111, 0.5139, 0.1389, 0.7361, 0.3611, 0.7361, 0.3611, 0.75, 0.1389, 0.75, 0.625, 0.01389, 0.625, 0.2361, 0.6111, 0.2361, 0.6111, 0.01389, 0.625, 0.2639, 0.625, 0.4861, 0.6111, 0.4861, 0.6111, 0.2639, 0.3611, 0.7361, 0.3611, 0.5139, 0.3889, 0.5139, 0.3889, 0.7361])
me_cube_005.materials.append(mat_default)
me_cube_005.use_mirror_vertex_groups = False
me_cube_005.update()

# ---- objects
ob_base = bpy.data.objects.new('Base', me_cube)
ob_lvl1 = bpy.data.objects.new('Lvl1', me_cube_001)
ob_lvl5 = bpy.data.objects.new('Lvl5', me_cube_002)
ob_lvl4 = bpy.data.objects.new('Lvl4', me_cube_003)
ob_lvl3 = bpy.data.objects.new('Lvl3', me_cube_004)
ob_lvl2 = bpy.data.objects.new('Lvl2', me_cube_005)

# ---- transforms, parenting, visibility, modifiers, constraints
ob_base.location = (0.0, 0.0, 0.0)
ob_base.lock_rotations_4d = False
ob_base.empty_display_type = 'ARROWS'
ob_base.lineart.crease_threshold = 0.0
ob_lvl1.location = (-0.000158, 0.0, 0.1037)
ob_lvl1.scale = (0.1609, 0.172, 0.03794)
ob_lvl1.lock_rotations_4d = False
ob_lvl1.empty_display_type = 'ARROWS'
ob_lvl1.lineart.crease_threshold = 0.0
ob_lvl5.location = (-0.000158, 0.0, 0.1037)
ob_lvl5.scale = (0.1609, 0.172, 0.03794)
ob_lvl5.lock_rotations_4d = False
ob_lvl5.empty_display_type = 'ARROWS'
ob_lvl5.lineart.crease_threshold = 0.0
ob_lvl4.location = (-0.000158, 0.0, 0.1037)
ob_lvl4.scale = (0.1609, 0.172, 0.03794)
ob_lvl4.lock_rotations_4d = False
ob_lvl4.empty_display_type = 'ARROWS'
ob_lvl4.lineart.crease_threshold = 0.0
ob_lvl3.location = (-0.000158, 0.0, 0.1037)
ob_lvl3.scale = (0.1609, 0.172, 0.03794)
ob_lvl3.lock_rotations_4d = False
ob_lvl3.empty_display_type = 'ARROWS'
ob_lvl3.lineart.crease_threshold = 0.0
ob_lvl2.location = (-0.000158, 0.0, 0.1037)
ob_lvl2.scale = (0.1609, 0.172, 0.03794)
ob_lvl2.lock_rotations_4d = False
ob_lvl2.empty_display_type = 'ARROWS'
ob_lvl2.lineart.crease_threshold = 0.0

# ---- collection membership
scene.collection.objects.link(ob_base)
scene.collection.objects.link(ob_lvl1)
scene.collection.objects.link(ob_lvl5)
scene.collection.objects.link(ob_lvl4)
scene.collection.objects.link(ob_lvl3)
scene.collection.objects.link(ob_lvl2)

# ---- scene / render settings (as saved in the file)
scene.frame_start = 1; scene.frame_end = 250; scene.frame_set(2)
scene.render.engine = 'BLENDER_EEVEE_NEXT'
scene.cycles.sampling_pattern = 'TABULATED_SOBOL'
scene.eevee.ray_tracing_options.trace_max_roughness = 0.0
bpy.context.view_layer.update()

# ---- added for rendering (the .blend has no active camera and no usable light): camera, sun
cam_auto = bpy.data.cameras.new('AutoCamera')
cam_auto.lens = 50.0
cam_auto.sensor_width = 36.0
cam_auto.clip_end = 1000.0
ob_auto_camera = bpy.data.objects.new('AutoCamera', cam_auto)
scene.collection.objects.link(ob_auto_camera)
ob_auto_camera.location = (1.91748, -2.30098, 1.53853)
ob_auto_camera.rotation_euler = (1.09748, -7.21219e-08, 0.694738)
scene.camera = ob_auto_camera
light_auto_sun = bpy.data.lights.new('AutoSun', 'SUN')
light_auto_sun.energy = 3.0
light_auto_sun.angle = 0.0523599
ob_auto_sun = bpy.data.objects.new('AutoSun', light_auto_sun)
scene.collection.objects.link(ob_auto_sun)
ob_auto_sun.rotation_euler = (0.872665, 0.174533, 0.523599)
bpy.context.view_layer.update()
